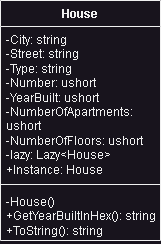

The diagram above was exported from draw.io. Its source (the exported page's mxGraphModel, read from the mxfile embedded in the PNG):
<mxGraphModel dx="1011" dy="750" grid="1" gridSize="10" guides="1" tooltips="1" connect="1" arrows="1" fold="1" page="1" pageScale="1" pageWidth="827" pageHeight="1169" background="none" math="0" shadow="0">
  <root>
    <mxCell id="WIyWlLk6GJQsqaUBKTNV-0" />
    <mxCell id="WIyWlLk6GJQsqaUBKTNV-1" parent="WIyWlLk6GJQsqaUBKTNV-0" />
    <mxCell id="7XjbVjKjxF5PcAWbFdzV-0" value="House" style="swimlane;fontStyle=1;align=center;verticalAlign=top;childLayout=stackLayout;horizontal=1;startSize=26;horizontalStack=0;resizeParent=1;resizeParentMax=0;resizeLast=0;collapsible=1;marginBottom=0;whiteSpace=wrap;html=1;" parent="WIyWlLk6GJQsqaUBKTNV-1" vertex="1">
      <mxGeometry x="334" y="465" width="160" height="240" as="geometry" />
    </mxCell>
    <mxCell id="7XjbVjKjxF5PcAWbFdzV-1" value="&lt;div&gt;-City: string&lt;/div&gt;&lt;div&gt;-Street: string&lt;/div&gt;&lt;div&gt;-Type: string&lt;/div&gt;&lt;div&gt;-Number: ushort&lt;/div&gt;&lt;div&gt;-YearBuilt: ushort&lt;/div&gt;&lt;div&gt;-NumberOfApartments: ushort&lt;/div&gt;&lt;div&gt;-NumberOfFloors: ushort&lt;/div&gt;&lt;div&gt;-lazy: Lazy&amp;lt;House&amp;gt;&lt;/div&gt;&lt;div&gt;+Instance: House&lt;/div&gt;" style="text;strokeColor=none;fillColor=none;align=left;verticalAlign=top;spacingLeft=4;spacingRight=4;overflow=hidden;rotatable=0;points=[[0,0.5],[1,0.5]];portConstraint=eastwest;whiteSpace=wrap;html=1;" parent="7XjbVjKjxF5PcAWbFdzV-0" vertex="1">
      <mxGeometry y="26" width="160" height="154" as="geometry" />
    </mxCell>
    <mxCell id="7XjbVjKjxF5PcAWbFdzV-2" value="" style="line;strokeWidth=1;fillColor=none;align=left;verticalAlign=middle;spacingTop=-1;spacingLeft=3;spacingRight=3;rotatable=0;labelPosition=right;points=[];portConstraint=eastwest;strokeColor=inherit;" parent="7XjbVjKjxF5PcAWbFdzV-0" vertex="1">
      <mxGeometry y="180" width="160" height="8" as="geometry" />
    </mxCell>
    <mxCell id="7XjbVjKjxF5PcAWbFdzV-3" value="&lt;div&gt;-House()&lt;/div&gt;&lt;div&gt;+GetYearBuiltInHex(): string&lt;/div&gt;&lt;div&gt;+ToString(): string&lt;/div&gt;" style="text;strokeColor=none;fillColor=none;align=left;verticalAlign=top;spacingLeft=4;spacingRight=4;overflow=hidden;rotatable=0;points=[[0,0.5],[1,0.5]];portConstraint=eastwest;whiteSpace=wrap;html=1;" parent="7XjbVjKjxF5PcAWbFdzV-0" vertex="1">
      <mxGeometry y="188" width="160" height="52" as="geometry" />
    </mxCell>
  </root>
</mxGraphModel>